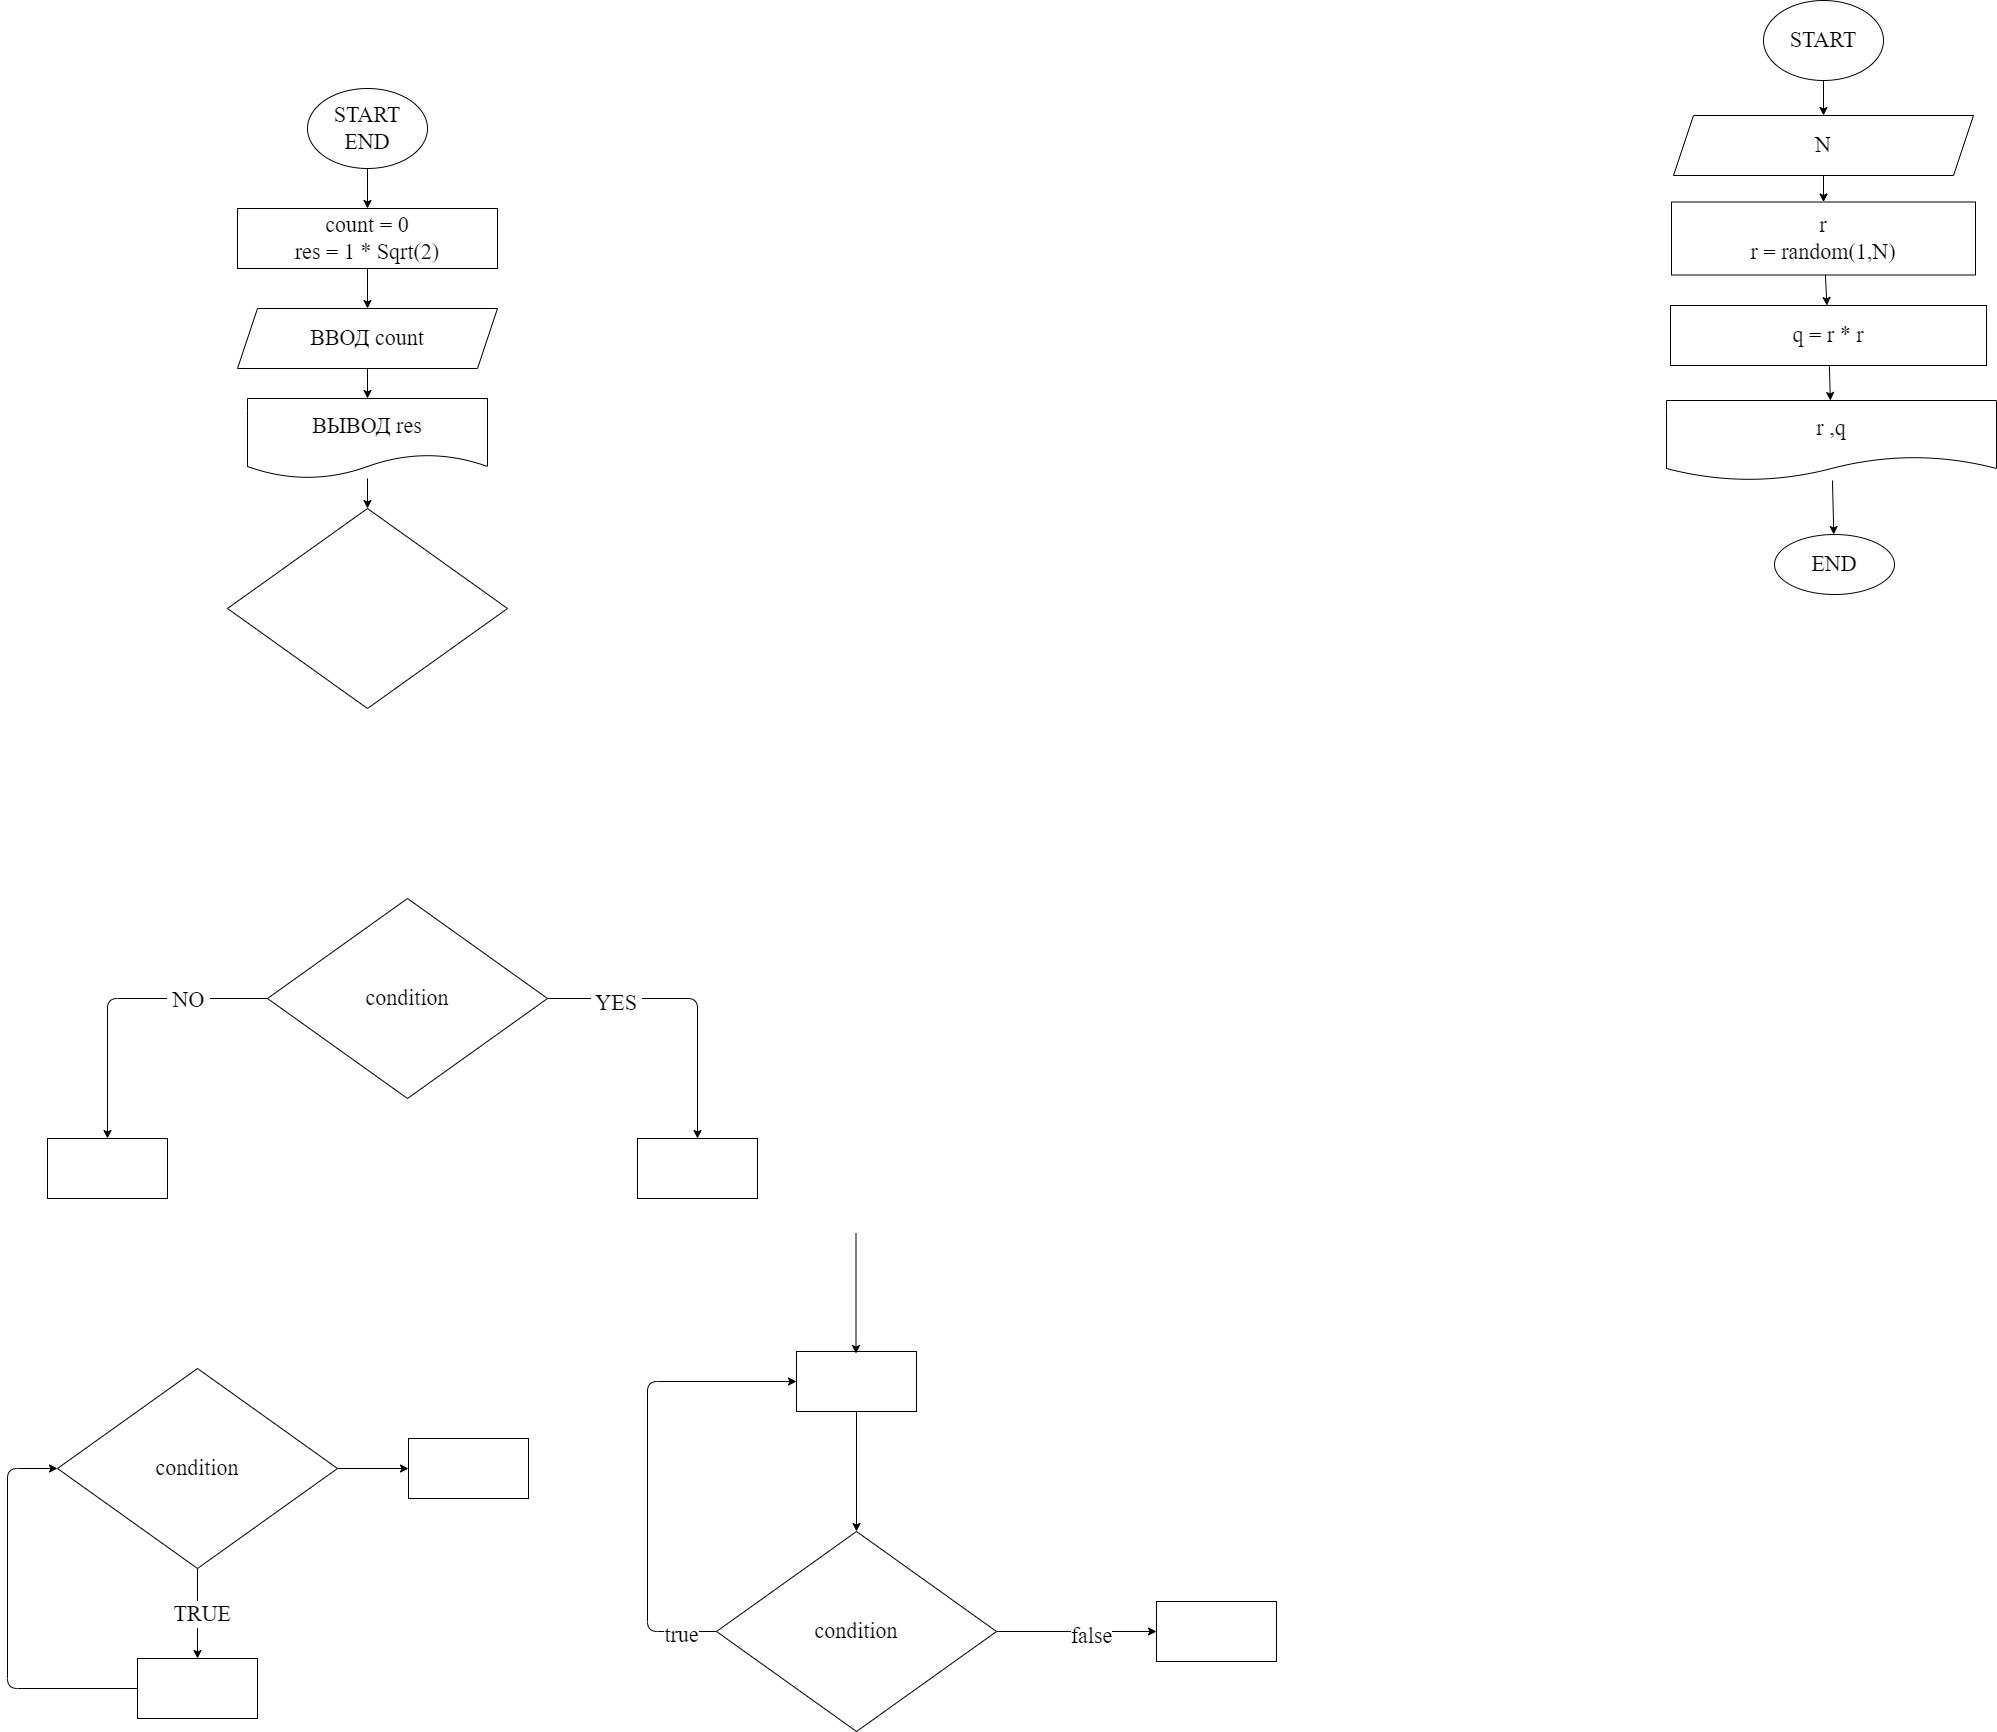

The diagram above was exported from draw.io. Its source (the exported page's mxGraphModel, read from the mxfile embedded in the PNG):
<mxGraphModel dx="964" dy="947" grid="0" gridSize="10" guides="1" tooltips="1" connect="1" arrows="1" fold="1" page="0" pageScale="1" pageWidth="1000" pageHeight="700" math="0" shadow="0">
  <root>
    <mxCell id="0" />
    <mxCell id="1" parent="0" />
    <mxCell id="7" value="" style="edgeStyle=none;html=1;fontFamily=Fira Code;fontSize=22;" parent="1" source="2" target="6" edge="1">
      <mxGeometry relative="1" as="geometry" />
    </mxCell>
    <mxCell id="2" value="START&lt;br&gt;END" style="ellipse;whiteSpace=wrap;html=1;fontFamily=Fira Code;fontSize=22;" parent="1" vertex="1">
      <mxGeometry x="350" y="10" width="120" height="80" as="geometry" />
    </mxCell>
    <mxCell id="9" value="" style="edgeStyle=none;html=1;fontFamily=Fira Code;fontSize=22;" parent="1" source="6" target="8" edge="1">
      <mxGeometry relative="1" as="geometry" />
    </mxCell>
    <mxCell id="6" value="count = 0&lt;br&gt;res = 1 * Sqrt(2)" style="whiteSpace=wrap;html=1;fontSize=22;fontFamily=Fira Code;" parent="1" vertex="1">
      <mxGeometry x="280" y="130" width="260" height="60" as="geometry" />
    </mxCell>
    <mxCell id="11" value="" style="edgeStyle=none;html=1;fontFamily=Fira Code;fontSize=22;" parent="1" source="8" target="10" edge="1">
      <mxGeometry relative="1" as="geometry" />
    </mxCell>
    <mxCell id="8" value="ВВОД count" style="shape=parallelogram;perimeter=parallelogramPerimeter;whiteSpace=wrap;html=1;fixedSize=1;fontSize=22;fontFamily=Fira Code;" parent="1" vertex="1">
      <mxGeometry x="280" y="230" width="260" height="60" as="geometry" />
    </mxCell>
    <mxCell id="14" value="" style="edgeStyle=none;html=1;fontFamily=Fira Code;fontSize=22;" parent="1" source="10" target="13" edge="1">
      <mxGeometry relative="1" as="geometry" />
    </mxCell>
    <mxCell id="10" value="ВЫВОД res" style="shape=document;whiteSpace=wrap;html=1;boundedLbl=1;fontSize=22;fontFamily=Fira Code;" parent="1" vertex="1">
      <mxGeometry x="290" y="320" width="240" height="80" as="geometry" />
    </mxCell>
    <mxCell id="13" value="" style="rhombus;whiteSpace=wrap;html=1;fontSize=22;fontFamily=Fira Code;" parent="1" vertex="1">
      <mxGeometry x="270" y="430" width="280" height="200" as="geometry" />
    </mxCell>
    <mxCell id="17" value="" style="edgeStyle=none;html=1;fontFamily=Fira Code;fontSize=22;" parent="1" source="15" target="16" edge="1">
      <mxGeometry relative="1" as="geometry">
        <Array as="points">
          <mxPoint x="740" y="920" />
        </Array>
      </mxGeometry>
    </mxCell>
    <mxCell id="20" value="&amp;nbsp;YES&amp;nbsp;" style="edgeLabel;html=1;align=center;verticalAlign=middle;resizable=0;points=[];fontSize=22;fontFamily=Fira Code;" parent="17" vertex="1" connectable="0">
      <mxGeometry x="-0.5322" y="-4" relative="1" as="geometry">
        <mxPoint as="offset" />
      </mxGeometry>
    </mxCell>
    <mxCell id="19" value="" style="edgeStyle=none;html=1;fontFamily=Fira Code;fontSize=22;" parent="1" source="15" target="18" edge="1">
      <mxGeometry relative="1" as="geometry">
        <Array as="points">
          <mxPoint x="150" y="920" />
        </Array>
      </mxGeometry>
    </mxCell>
    <mxCell id="21" value="&amp;nbsp;NO&amp;nbsp;" style="edgeLabel;html=1;align=center;verticalAlign=middle;resizable=0;points=[];fontSize=22;fontFamily=Fira Code;" parent="19" vertex="1" connectable="0">
      <mxGeometry x="-0.4656" y="1" relative="1" as="geometry">
        <mxPoint as="offset" />
      </mxGeometry>
    </mxCell>
    <mxCell id="15" value="condition" style="rhombus;whiteSpace=wrap;html=1;fontSize=22;fontFamily=Fira Code;" parent="1" vertex="1">
      <mxGeometry x="310" y="820" width="280" height="200" as="geometry" />
    </mxCell>
    <mxCell id="16" value="" style="whiteSpace=wrap;html=1;fontSize=22;fontFamily=Fira Code;" parent="1" vertex="1">
      <mxGeometry x="680" y="1060" width="120" height="60" as="geometry" />
    </mxCell>
    <mxCell id="18" value="" style="whiteSpace=wrap;html=1;fontSize=22;fontFamily=Fira Code;" parent="1" vertex="1">
      <mxGeometry x="90" y="1060" width="120" height="60" as="geometry" />
    </mxCell>
    <mxCell id="24" value="" style="edgeStyle=none;html=1;fontFamily=Fira Code;fontSize=22;" parent="1" source="22" target="23" edge="1">
      <mxGeometry relative="1" as="geometry" />
    </mxCell>
    <mxCell id="25" value="&amp;nbsp;TRUE&amp;nbsp;" style="edgeLabel;html=1;align=center;verticalAlign=middle;resizable=0;points=[];fontSize=22;fontFamily=Fira Code;" parent="24" vertex="1" connectable="0">
      <mxGeometry x="-0.0033" y="4" relative="1" as="geometry">
        <mxPoint as="offset" />
      </mxGeometry>
    </mxCell>
    <mxCell id="34" value="" style="edgeStyle=none;html=1;fontFamily=Fira Code;fontSize=22;" parent="1" source="22" target="33" edge="1">
      <mxGeometry relative="1" as="geometry" />
    </mxCell>
    <mxCell id="22" value="condition" style="rhombus;whiteSpace=wrap;html=1;fontSize=22;fontFamily=Fira Code;" parent="1" vertex="1">
      <mxGeometry x="100" y="1290" width="280" height="200" as="geometry" />
    </mxCell>
    <mxCell id="26" style="edgeStyle=none;html=1;entryX=0;entryY=0.5;entryDx=0;entryDy=0;fontFamily=Fira Code;fontSize=22;" parent="1" source="23" target="22" edge="1">
      <mxGeometry relative="1" as="geometry">
        <Array as="points">
          <mxPoint x="50" y="1610" />
          <mxPoint x="50" y="1390" />
        </Array>
      </mxGeometry>
    </mxCell>
    <mxCell id="23" value="" style="whiteSpace=wrap;html=1;fontSize=22;fontFamily=Fira Code;" parent="1" vertex="1">
      <mxGeometry x="180" y="1580" width="120" height="60" as="geometry" />
    </mxCell>
    <mxCell id="32" style="edgeStyle=none;html=1;entryX=0;entryY=0.5;entryDx=0;entryDy=0;fontFamily=Fira Code;fontSize=22;" parent="1" source="27" target="28" edge="1">
      <mxGeometry relative="1" as="geometry">
        <Array as="points">
          <mxPoint x="690" y="1553" />
          <mxPoint x="690" y="1303" />
        </Array>
      </mxGeometry>
    </mxCell>
    <mxCell id="36" value="true" style="edgeLabel;html=1;align=center;verticalAlign=middle;resizable=0;points=[];fontSize=22;fontFamily=Fira Code;" parent="32" vertex="1" connectable="0">
      <mxGeometry x="-0.8462" y="3" relative="1" as="geometry">
        <mxPoint as="offset" />
      </mxGeometry>
    </mxCell>
    <mxCell id="38" value="" style="edgeStyle=none;html=1;fontFamily=Fira Code;fontSize=22;" parent="1" source="27" target="37" edge="1">
      <mxGeometry relative="1" as="geometry" />
    </mxCell>
    <mxCell id="39" value="false" style="edgeLabel;html=1;align=center;verticalAlign=middle;resizable=0;points=[];fontSize=22;fontFamily=Fira Code;" parent="38" vertex="1" connectable="0">
      <mxGeometry x="0.1729" y="-4" relative="1" as="geometry">
        <mxPoint as="offset" />
      </mxGeometry>
    </mxCell>
    <mxCell id="27" value="condition" style="rhombus;whiteSpace=wrap;html=1;fontSize=22;fontFamily=Fira Code;" parent="1" vertex="1">
      <mxGeometry x="759" y="1453" width="280" height="200" as="geometry" />
    </mxCell>
    <mxCell id="29" style="edgeStyle=none;html=1;entryX=0.5;entryY=0;entryDx=0;entryDy=0;fontFamily=Fira Code;fontSize=22;" parent="1" source="28" target="27" edge="1">
      <mxGeometry relative="1" as="geometry" />
    </mxCell>
    <mxCell id="28" value="" style="whiteSpace=wrap;html=1;fontSize=22;fontFamily=Fira Code;" parent="1" vertex="1">
      <mxGeometry x="839" y="1273" width="120" height="60" as="geometry" />
    </mxCell>
    <mxCell id="31" style="edgeStyle=none;html=1;entryX=0.5;entryY=0;entryDx=0;entryDy=0;fontFamily=Fira Code;fontSize=22;" parent="1" edge="1">
      <mxGeometry relative="1" as="geometry">
        <mxPoint x="898.5" y="1155" as="sourcePoint" />
        <mxPoint x="898.5" y="1275" as="targetPoint" />
      </mxGeometry>
    </mxCell>
    <mxCell id="33" value="" style="whiteSpace=wrap;html=1;fontSize=22;fontFamily=Fira Code;" parent="1" vertex="1">
      <mxGeometry x="451" y="1360" width="120" height="60" as="geometry" />
    </mxCell>
    <mxCell id="37" value="" style="whiteSpace=wrap;html=1;fontSize=22;fontFamily=Fira Code;" parent="1" vertex="1">
      <mxGeometry x="1199" y="1523" width="120" height="60" as="geometry" />
    </mxCell>
    <mxCell id="45" value="" style="edgeStyle=none;html=1;fontFamily=Fira Code;fontSize=22;" parent="1" source="41" target="44" edge="1">
      <mxGeometry relative="1" as="geometry" />
    </mxCell>
    <mxCell id="41" value="START" style="ellipse;whiteSpace=wrap;html=1;fontFamily=Fira Code;fontSize=22;" parent="1" vertex="1">
      <mxGeometry x="1806" y="-78" width="120" height="80" as="geometry" />
    </mxCell>
    <mxCell id="52" value="" style="edgeStyle=none;html=1;" edge="1" parent="1" source="44" target="46">
      <mxGeometry relative="1" as="geometry" />
    </mxCell>
    <mxCell id="44" value="N" style="shape=parallelogram;perimeter=parallelogramPerimeter;whiteSpace=wrap;html=1;fixedSize=1;fontSize=22;fontFamily=Fira Code;" parent="1" vertex="1">
      <mxGeometry x="1716" y="37" width="300" height="60" as="geometry" />
    </mxCell>
    <mxCell id="54" value="" style="edgeStyle=none;html=1;" edge="1" parent="1" source="46" target="53">
      <mxGeometry relative="1" as="geometry" />
    </mxCell>
    <mxCell id="46" value="r&lt;br&gt;r = random(1,N)" style="whiteSpace=wrap;html=1;fontSize=22;fontFamily=Fira Code;" parent="1" vertex="1">
      <mxGeometry x="1714" y="123.5" width="304" height="73" as="geometry" />
    </mxCell>
    <mxCell id="51" value="" style="edgeStyle=none;html=1;fontFamily=Fira Code;fontSize=22;" parent="1" source="48" target="50" edge="1">
      <mxGeometry relative="1" as="geometry" />
    </mxCell>
    <mxCell id="48" value="r ,q" style="shape=document;whiteSpace=wrap;html=1;boundedLbl=1;fontSize=22;fontFamily=Fira Code;" parent="1" vertex="1">
      <mxGeometry x="1709" y="322" width="330" height="80" as="geometry" />
    </mxCell>
    <mxCell id="50" value="END" style="ellipse;whiteSpace=wrap;html=1;fontSize=22;fontFamily=Fira Code;" parent="1" vertex="1">
      <mxGeometry x="1817" y="456" width="120" height="60" as="geometry" />
    </mxCell>
    <mxCell id="56" value="" style="edgeStyle=none;html=1;" edge="1" parent="1" source="53" target="48">
      <mxGeometry relative="1" as="geometry" />
    </mxCell>
    <mxCell id="53" value="q = r * r" style="whiteSpace=wrap;html=1;fontSize=22;fontFamily=Fira Code;" vertex="1" parent="1">
      <mxGeometry x="1713" y="227" width="316" height="60" as="geometry" />
    </mxCell>
  </root>
</mxGraphModel>